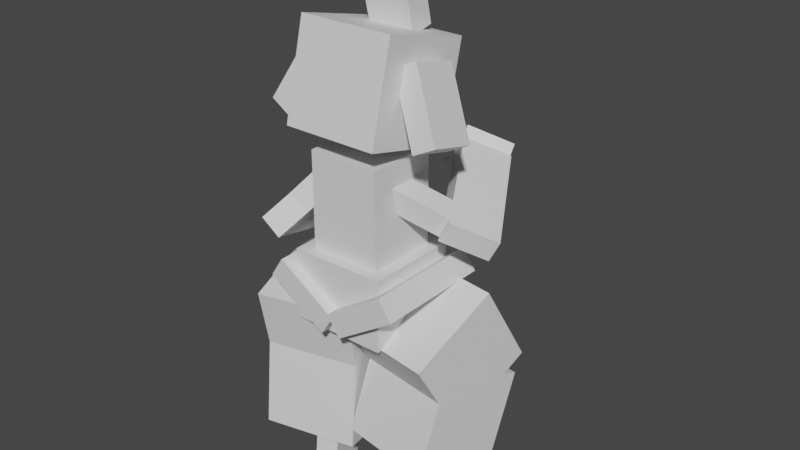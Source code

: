 # Source: medicham.blend  (saved by Blender 2.81.16; exported with 4.5.12 LTS)
import bpy
from mathutils import Matrix  # noqa: F401  (used for matrix-valued properties, if any)

bpy.ops.wm.read_factory_settings(use_empty=True)
scene = bpy.context.scene
scene.name = 'Scene'

# ---- collections
col_collection = bpy.data.collections.new('Collection'); scene.collection.children.link(col_collection)

# ---- materials (node trees are filled in below, after node groups)
mat_default_obj = bpy.data.materials.new('Default OBJ')
mat_default_obj.use_transparent_shadow = False

# ---- material node trees
mat_default_obj.use_nodes = True; mat_default_obj.node_tree.nodes.clear()
_N = mat_default_obj.node_tree.nodes; _L = mat_default_obj.node_tree.links
n0 = _N.new('ShaderNodeOutputMaterial'); n0.name = 'Material Output'; n0.location = (300, 300)
n1 = _N.new('ShaderNodeBsdfPrincipled'); n1.name = 'Principled BSDF'; n1.location = (10, 300)
n1.distribution = 'GGX'
n1.subsurface_method = 'BURLEY'
n1.inputs[3].default_value = 1.45
n1.inputs[27].default_value = (0.0, 0.0, 0.0, 1.0)
n1.inputs[28].default_value = 1.0
_L.new(n1.outputs[0], n0.inputs[0])
n0.is_active_output = True

# ---- world
world_world = bpy.data.worlds.new('World'); scene.world = world_world
world_world.use_nodes = True; world_world.node_tree.nodes.clear()
_N = world_world.node_tree.nodes; _L = world_world.node_tree.links
n0 = _N.new('ShaderNodeOutputWorld'); n0.name = 'World Output'; n0.location = (300, 300)
n1 = _N.new('ShaderNodeBackground'); n1.name = 'Background'; n1.location = (10, 300)
n1.inputs[0].default_value = (0.05088, 0.05088, 0.05088, 1.0)
_L.new(n1.outputs[0], n0.inputs[0])
n0.is_active_output = True
world_world.color = (0.05088, 0.05088, 0.05088)
world_world.use_sun_shadow = False
world_world.sun_shadow_jitter_overblur = 0.0

# ---- meshes
me_body = bpy.data.meshes.new('Body')
me_body.from_pydata([(0.09375, -0.125, -0.09375), (-0.09375, -0.125, -0.09375), (-0.09375, 0.125, -0.09375), (0.09375, 0.125, -0.09375), (-0.09375, -0.125, 0.09375), (0.09375, -0.125, 0.09375), (0.09375, 0.125, 0.09375), (-0.09375, 0.125, 0.09375)], [], [(0, 1, 2, 3), (4, 5, 6, 7), (3, 2, 7, 6), (5, 4, 1, 0), (5, 0, 3, 6), (1, 4, 7, 2)])
_uv = me_body.uv_layers.new(name='UVMap')
_uv.uv.foreach_set('vector', [0.04688, 0.7812, 0.09375, 0.7812, 0.09375, 0.9062, 0.04688, 0.9062, 0.1406, 0.7812, 0.1875, 0.7812, 0.1875, 0.9062, 0.1406, 0.9062, 0.04688, 0.9062, 0.09375, 0.9062, 0.09375, 1.0, 0.04688, 1.0, 0.09375, 0.9062, 0.1406, 0.9062, 0.1406, 1.0, 0.09375, 1.0, 0.0, 0.7812, 0.04688, 0.7812, 0.04688, 0.9062, 0.0, 0.9062, 0.09375, 0.7812, 0.1406, 0.7812, 0.1406, 0.9062, 0.09375, 0.9062])
me_body.materials.append(mat_default_obj)
me_body.use_remesh_fix_poles = True
me_body.use_remesh_preserve_attributes = False
me_body.use_mirror_vertex_groups = False
me_body.update()
me_hip1 = bpy.data.meshes.new('Hip1')
me_hip1.from_pydata([(0.125, -0.09375, -0.125), (-0.125, -0.09375, -0.125), (-0.125, 0.09375, -0.125), (0.125, 0.09375, -0.125), (-0.125, -0.09375, 0.125), (0.125, -0.09375, 0.125), (0.125, 0.09375, 0.125), (-0.125, 0.09375, 0.125)], [], [(0, 1, 2, 3), (4, 5, 6, 7), (3, 2, 7, 6), (5, 4, 1, 0), (5, 0, 3, 6), (1, 4, 7, 2)])
_uv = me_hip1.uv_layers.new(name='UVMap')
_uv.uv.foreach_set('vector', [0.0625, 0.5625, 0.125, 0.5625, 0.125, 0.6562, 0.0625, 0.6562, 0.1875, 0.5625, 0.25, 0.5625, 0.25, 0.6562, 0.1875, 0.6562, 0.0625, 0.6562, 0.125, 0.6562, 0.125, 0.7812, 0.0625, 0.7812, 0.125, 0.6562, 0.1875, 0.6562, 0.1875, 0.7812, 0.125, 0.7812, 0.0, 0.5625, 0.0625, 0.5625, 0.0625, 0.6562, 0.0, 0.6562, 0.125, 0.5625, 0.1875, 0.5625, 0.1875, 0.6562, 0.125, 0.6562])
me_hip1.materials.append(mat_default_obj)
me_hip1.use_remesh_fix_poles = True
me_hip1.use_remesh_preserve_attributes = False
me_hip1.use_mirror_vertex_groups = False
me_hip1.update()
me_hip2 = bpy.data.meshes.new('Hip2')
me_hip2.from_pydata([(-0.0616, -0.07727, -0.1562), (-0.09565, -0.02485, -0.1562), (0.06161, 0.07727, -0.1562), (0.09564, 0.02485, -0.1562), (-0.09565, -0.02485, 0.1562), (-0.0616, -0.07727, 0.1562), (0.09564, 0.02485, 0.1562), (0.06161, 0.07727, 0.1562)], [], [(0, 1, 2, 3), (4, 5, 6, 7), (3, 2, 7, 6), (5, 4, 1, 0), (5, 0, 3, 6), (1, 4, 7, 2)])
_uv = me_hip2.uv_layers.new(name='UVMap')
_uv.uv.foreach_set('vector', [0.5156, 0.75, 0.5312, 0.75, 0.5312, 0.8438, 0.5156, 0.8438, 0.6094, 0.75, 0.625, 0.75, 0.625, 0.8438, 0.6094, 0.8438, 0.5156, 0.8438, 0.5312, 0.8438, 0.5312, 1.0, 0.5156, 1.0, 0.5312, 0.8438, 0.5469, 0.8438, 0.5469, 1.0, 0.5312, 1.0, 0.4375, 0.75, 0.5156, 0.75, 0.5156, 0.8438, 0.4375, 0.8438, 0.5312, 0.75, 0.6094, 0.75, 0.6094, 0.8438, 0.5312, 0.8438])
me_hip2.materials.append(mat_default_obj)
me_hip2.use_remesh_fix_poles = True
me_hip2.use_remesh_preserve_attributes = False
me_hip2.use_mirror_vertex_groups = False
me_hip2.update()
me_hip3 = bpy.data.meshes.new('Hip3')
me_hip3.from_pydata([(0.09565, -0.02485, -0.1562), (0.06161, -0.07727, -0.1562), (-0.09565, 0.02485, -0.1562), (-0.06161, 0.07727, -0.1562), (0.06161, -0.07727, 0.1562), (0.09565, -0.02485, 0.1562), (-0.06161, 0.07727, 0.1562), (-0.09565, 0.02485, 0.1562)], [], [(0, 1, 2, 3), (4, 5, 6, 7), (3, 2, 7, 6), (5, 4, 1, 0), (5, 0, 3, 6), (1, 4, 7, 2)])
_uv = me_hip3.uv_layers.new(name='UVMap')
_uv.uv.foreach_set('vector', [0.5156, 0.75, 0.5312, 0.75, 0.5312, 0.8438, 0.5156, 0.8438, 0.6094, 0.75, 0.625, 0.75, 0.625, 0.8438, 0.6094, 0.8438, 0.5156, 0.8438, 0.5312, 0.8438, 0.5312, 1.0, 0.5156, 1.0, 0.5312, 0.8438, 0.5469, 0.8438, 0.5469, 1.0, 0.5312, 1.0, 0.4375, 0.75, 0.5156, 0.75, 0.5156, 0.8438, 0.4375, 0.8438, 0.5312, 0.75, 0.6094, 0.75, 0.6094, 0.8438, 0.5312, 0.8438])
me_hip3.materials.append(mat_default_obj)
me_hip3.use_remesh_fix_poles = True
me_hip3.use_remesh_preserve_attributes = False
me_hip3.use_mirror_vertex_groups = False
me_hip3.update()
me_rightleg1 = bpy.data.meshes.new('RightLeg1')
me_rightleg1.from_pydata([(0.1502, -0.04575, -0.1491), (-0.09675, -0.04575, -0.1882), (-0.1163, 0.1708, -0.06474), (0.1306, 0.1708, -0.02564), (-0.1306, -0.1708, 0.02564), (0.1163, -0.1708, 0.06474), (0.09675, 0.04575, 0.1882), (-0.1502, 0.04575, 0.1491)], [], [(0, 1, 2, 3), (4, 5, 6, 7), (3, 2, 7, 6), (5, 4, 1, 0), (5, 0, 3, 6), (1, 4, 7, 2)])
_uv = me_rightleg1.uv_layers.new(name='UVMap')
_uv.uv.foreach_set('vector', [0.0625, 0.0625, 0.125, 0.0625, 0.125, 0.1875, 0.0625, 0.1875, 0.1875, 0.0625, 0.25, 0.0625, 0.25, 0.1875, 0.1875, 0.1875, 0.0625, 0.1875, 0.125, 0.1875, 0.125, 0.3125, 0.0625, 0.3125, 0.125, 0.1875, 0.1875, 0.1875, 0.1875, 0.3125, 0.125, 0.3125, 0.0, 0.0625, 0.0625, 0.0625, 0.0625, 0.1875, 0.0, 0.1875, 0.125, 0.0625, 0.1875, 0.0625, 0.1875, 0.1875, 0.125, 0.1875])
me_rightleg1.materials.append(mat_default_obj)
me_rightleg1.use_remesh_fix_poles = True
me_rightleg1.use_remesh_preserve_attributes = False
me_rightleg1.use_mirror_vertex_groups = False
me_rightleg1.update()
me_rightleg2 = bpy.data.meshes.new('RightLeg2')
me_rightleg2.from_pydata([(0.1356, -0.1589, -0.05699), (-0.1113, -0.1589, -0.09609), (-0.09861, 0.07749, -0.1765), (0.1483, 0.07749, -0.1374), (-0.1483, -0.07749, 0.1374), (0.09861, -0.07749, 0.1765), (0.1113, 0.1589, 0.09609), (-0.1356, 0.1589, 0.05699)], [], [(0, 1, 2, 3), (4, 5, 6, 7), (3, 2, 7, 6), (5, 4, 1, 0), (5, 0, 3, 6), (1, 4, 7, 2)])
_uv = me_rightleg2.uv_layers.new(name='UVMap')
_uv.uv.foreach_set('vector', [0.3125, 0.0625, 0.375, 0.0625, 0.375, 0.1875, 0.3125, 0.1875, 0.4375, 0.0625, 0.5, 0.0625, 0.5, 0.1875, 0.4375, 0.1875, 0.3125, 0.1875, 0.375, 0.1875, 0.375, 0.3125, 0.3125, 0.3125, 0.375, 0.1875, 0.4375, 0.1875, 0.4375, 0.3125, 0.375, 0.3125, 0.25, 0.0625, 0.3125, 0.0625, 0.3125, 0.1875, 0.25, 0.1875, 0.375, 0.0625, 0.4375, 0.0625, 0.4375, 0.1875, 0.375, 0.1875])
me_rightleg2.materials.append(mat_default_obj)
me_rightleg2.use_remesh_fix_poles = True
me_rightleg2.use_remesh_preserve_attributes = False
me_rightleg2.use_mirror_vertex_groups = False
me_rightleg2.update()
me_rightleg3 = bpy.data.meshes.new('RightLeg3')
me_rightleg3.from_pydata([(0.03071, -0.09882, 0.005852), (-0.03102, -0.09882, -0.003926), (-0.02147, 0.07847, -0.06422), (0.04026, 0.07847, -0.05444), (-0.04026, -0.07847, 0.05444), (0.02147, -0.07847, 0.06422), (0.03102, 0.09882, 0.003927), (-0.03071, 0.09882, -0.005851)], [], [(0, 1, 2, 3), (4, 5, 6, 7), (3, 2, 7, 6), (5, 4, 1, 0), (5, 0, 3, 6), (1, 4, 7, 2)])
_uv = me_rightleg3.uv_layers.new(name='UVMap')
_uv.uv.foreach_set('vector', [0.2812, 0.4375, 0.2969, 0.4375, 0.2969, 0.5312, 0.2812, 0.5312, 0.3125, 0.4375, 0.3281, 0.4375, 0.3281, 0.5312, 0.3125, 0.5312, 0.2812, 0.5312, 0.2969, 0.5312, 0.2969, 0.5625, 0.2812, 0.5625, 0.2969, 0.5312, 0.3125, 0.5312, 0.3125, 0.5625, 0.2969, 0.5625, 0.2656, 0.4375, 0.2812, 0.4375, 0.2812, 0.5312, 0.2656, 0.5312, 0.2969, 0.4375, 0.3125, 0.4375, 0.3125, 0.5312, 0.2969, 0.5312])
me_rightleg3.materials.append(mat_default_obj)
me_rightleg3.use_remesh_fix_poles = True
me_rightleg3.use_remesh_preserve_attributes = False
me_rightleg3.use_mirror_vertex_groups = False
me_rightleg3.update()
me_rightfoot = bpy.data.meshes.new('RightFoot')
me_rightfoot.from_pydata([(0.04176, -0.005403, -0.06392), (-0.01997, -0.005403, -0.0737), (-0.03673, 0.05898, 0.03213), (0.025, 0.05898, 0.04191), (-0.025, -0.05898, -0.04191), (0.03673, -0.05898, -0.03213), (0.01997, 0.005403, 0.0737), (-0.04176, 0.005403, 0.06392)], [], [(0, 1, 2, 3), (4, 5, 6, 7), (3, 2, 7, 6), (5, 4, 1, 0), (5, 0, 3, 6), (1, 4, 7, 2)])
_uv = me_rightfoot.uv_layers.new(name='UVMap')
_uv.uv.foreach_set('vector', [0.2812, 0.4688, 0.2969, 0.4688, 0.2969, 0.5312, 0.2812, 0.5312, 0.3125, 0.4688, 0.3281, 0.4688, 0.3281, 0.5312, 0.3125, 0.5312, 0.2812, 0.5312, 0.2969, 0.5312, 0.2969, 0.5625, 0.2812, 0.5625, 0.2969, 0.5312, 0.3125, 0.5312, 0.3125, 0.5625, 0.2969, 0.5625, 0.2656, 0.4688, 0.2812, 0.4688, 0.2812, 0.5312, 0.2656, 0.5312, 0.2969, 0.4688, 0.3125, 0.4688, 0.3125, 0.5312, 0.2969, 0.5312])
me_rightfoot.materials.append(mat_default_obj)
me_rightfoot.use_remesh_fix_poles = True
me_rightfoot.use_remesh_preserve_attributes = False
me_rightfoot.use_mirror_vertex_groups = False
me_rightfoot.update()
me_rightleg1_000 = bpy.data.meshes.new('RightLeg1.000')
me_rightleg1_000.from_pydata([(0.08807, -0.09368, -0.1742), (-0.1555, -0.09368, -0.118), (-0.1429, 0.1499, -0.06316), (0.1007, 0.1499, -0.1194), (-0.1007, -0.1499, 0.1194), (0.1429, -0.1499, 0.06316), (0.1555, 0.09368, 0.118), (-0.08807, 0.09368, 0.1742)], [], [(0, 1, 2, 3), (4, 5, 6, 7), (3, 2, 7, 6), (5, 4, 1, 0), (5, 0, 3, 6), (1, 4, 7, 2)])
_uv = me_rightleg1_000.uv_layers.new(name='UVMap')
_uv.uv.foreach_set('vector', [0.0625, 0.0625, 0.125, 0.0625, 0.125, 0.1875, 0.0625, 0.1875, 0.1875, 0.0625, 0.25, 0.0625, 0.25, 0.1875, 0.1875, 0.1875, 0.0625, 0.1875, 0.125, 0.1875, 0.125, 0.3125, 0.0625, 0.3125, 0.125, 0.1875, 0.1875, 0.1875, 0.1875, 0.3125, 0.125, 0.3125, 0.0, 0.0625, 0.0625, 0.0625, 0.0625, 0.1875, 0.0, 0.1875, 0.125, 0.0625, 0.1875, 0.0625, 0.1875, 0.1875, 0.125, 0.1875])
me_rightleg1_000.materials.append(mat_default_obj)
me_rightleg1_000.use_remesh_fix_poles = True
me_rightleg1_000.use_remesh_preserve_attributes = False
me_rightleg1_000.use_mirror_vertex_groups = False
me_rightleg1_000.update()
me_rightleg2_000 = bpy.data.meshes.new('RightLeg2.000')
me_rightleg2_000.from_pydata([(0.09731, -0.1393, -0.1342), (-0.1463, -0.1393, -0.07793), (-0.1531, 0.1088, -0.1076), (0.09046, 0.1088, -0.1639), (-0.09046, -0.1088, 0.1639), (0.1531, -0.1088, 0.1076), (0.1463, 0.1393, 0.07793), (-0.09731, 0.1393, 0.1342)], [], [(0, 1, 2, 3), (4, 5, 6, 7), (3, 2, 7, 6), (5, 4, 1, 0), (5, 0, 3, 6), (1, 4, 7, 2)])
_uv = me_rightleg2_000.uv_layers.new(name='UVMap')
_uv.uv.foreach_set('vector', [0.3125, 0.0625, 0.375, 0.0625, 0.375, 0.1875, 0.3125, 0.1875, 0.4375, 0.0625, 0.5, 0.0625, 0.5, 0.1875, 0.4375, 0.1875, 0.3125, 0.1875, 0.375, 0.1875, 0.375, 0.3125, 0.3125, 0.3125, 0.375, 0.1875, 0.4375, 0.1875, 0.4375, 0.3125, 0.375, 0.3125, 0.25, 0.0625, 0.3125, 0.0625, 0.3125, 0.1875, 0.25, 0.1875, 0.375, 0.0625, 0.4375, 0.0625, 0.4375, 0.1875, 0.375, 0.1875])
me_rightleg2_000.materials.append(mat_default_obj)
me_rightleg2_000.use_remesh_fix_poles = True
me_rightleg2_000.use_remesh_preserve_attributes = False
me_rightleg2_000.use_mirror_vertex_groups = False
me_rightleg2_000.update()
me_rightleg3_000 = bpy.data.meshes.new('RightLeg3.000')
me_rightleg3_000.from_pydata([(0.02604, -0.09686, -0.02612), (-0.03486, -0.09686, -0.01206), (-0.04, 0.08924, -0.03432), (0.0209, 0.08924, -0.04838), (-0.0209, -0.08924, 0.04838), (0.04, -0.08924, 0.03432), (0.03486, 0.09686, 0.01206), (-0.02604, 0.09686, 0.02612)], [], [(0, 1, 2, 3), (4, 5, 6, 7), (3, 2, 7, 6), (5, 4, 1, 0), (5, 0, 3, 6), (1, 4, 7, 2)])
_uv = me_rightleg3_000.uv_layers.new(name='UVMap')
_uv.uv.foreach_set('vector', [0.2812, 0.4375, 0.2969, 0.4375, 0.2969, 0.5312, 0.2812, 0.5312, 0.3125, 0.4375, 0.3281, 0.4375, 0.3281, 0.5312, 0.3125, 0.5312, 0.2812, 0.5312, 0.2969, 0.5312, 0.2969, 0.5625, 0.2812, 0.5625, 0.2969, 0.5312, 0.3125, 0.5312, 0.3125, 0.5625, 0.2969, 0.5625, 0.2656, 0.4375, 0.2812, 0.4375, 0.2812, 0.5312, 0.2656, 0.5312, 0.2969, 0.4375, 0.3125, 0.4375, 0.3125, 0.5312, 0.2969, 0.5312])
me_rightleg3_000.materials.append(mat_default_obj)
me_rightleg3_000.use_remesh_fix_poles = True
me_rightleg3_000.use_remesh_preserve_attributes = False
me_rightleg3_000.use_mirror_vertex_groups = False
me_rightleg3_000.update()
me_rightfoot_000 = bpy.data.meshes.new('RightFoot.000')
me_rightfoot_000.from_pydata([(0.01487, 0.009199, -0.07452), (-0.04603, 0.009199, -0.06046), (-0.01944, 0.0499, 0.0547), (0.04145, 0.0499, 0.04064), (-0.04145, -0.0499, -0.04064), (0.01944, -0.0499, -0.0547), (0.04603, -0.0092, 0.06046), (-0.01487, -0.0092, 0.07452)], [], [(0, 1, 2, 3), (4, 5, 6, 7), (3, 2, 7, 6), (5, 4, 1, 0), (5, 0, 3, 6), (1, 4, 7, 2)])
_uv = me_rightfoot_000.uv_layers.new(name='UVMap')
_uv.uv.foreach_set('vector', [0.2812, 0.4688, 0.2969, 0.4688, 0.2969, 0.5312, 0.2812, 0.5312, 0.3125, 0.4688, 0.3281, 0.4688, 0.3281, 0.5312, 0.3125, 0.5312, 0.2812, 0.5312, 0.2969, 0.5312, 0.2969, 0.5625, 0.2812, 0.5625, 0.2969, 0.5312, 0.3125, 0.5312, 0.3125, 0.5625, 0.2969, 0.5625, 0.2656, 0.4688, 0.2812, 0.4688, 0.2812, 0.5312, 0.2656, 0.5312, 0.2969, 0.4688, 0.3125, 0.4688, 0.3125, 0.5312, 0.2969, 0.5312])
me_rightfoot_000.materials.append(mat_default_obj)
me_rightfoot_000.use_remesh_fix_poles = True
me_rightfoot_000.use_remesh_preserve_attributes = False
me_rightfoot_000.use_mirror_vertex_groups = False
me_rightfoot_000.update()
me_leftarm1 = bpy.data.meshes.new('LeftArm1')
me_leftarm1.from_pydata([(0.01341, -0.02858, -0.03093), (-0.1303, -0.2061, 0.07076), (-0.1773, -0.1652, 0.07573), (-0.03358, 0.01233, -0.02595), (-0.1101, -0.1898, 0.1276), (0.03358, -0.01233, 0.02595), (-0.01341, 0.02858, 0.03093), (-0.1571, -0.1489, 0.1326)], [], [(0, 1, 2, 3), (4, 5, 6, 7), (3, 2, 7, 6), (5, 4, 1, 0), (5, 0, 3, 6), (1, 4, 7, 2)])
_uv = me_leftarm1.uv_layers.new(name='UVMap')
_uv.uv.foreach_set('vector', [0.01562, 0.5, 0.07812, 0.5, 0.07812, 0.5312, 0.01562, 0.5312, 0.09375, 0.5, 0.1562, 0.5, 0.1562, 0.5312, 0.09375, 0.5312, 0.01562, 0.5312, 0.07812, 0.5312, 0.07812, 0.5625, 0.01562, 0.5625, 0.07812, 0.5312, 0.1406, 0.5312, 0.1406, 0.5625, 0.07812, 0.5625, 0.0, 0.5, 0.01562, 0.5, 0.01562, 0.5312, 0.0, 0.5312, 0.07812, 0.5, 0.09375, 0.5, 0.09375, 0.5312, 0.07812, 0.5312])
me_leftarm1.materials.append(mat_default_obj)
me_leftarm1.use_remesh_fix_poles = True
me_leftarm1.use_remesh_preserve_attributes = False
me_leftarm1.use_mirror_vertex_groups = False
me_leftarm1.update()
me_leftarm2 = bpy.data.meshes.new('LeftArm2')
me_leftarm2.from_pydata([(0.1197, 0.07832, 0.09401), (-0.008027, -0.03665, -0.167), (-0.05502, 0.004251, -0.162), (0.0727, 0.1192, 0.09899), (-0.0727, -0.1192, -0.09899), (0.05502, -0.004251, 0.162), (0.008027, 0.03665, 0.167), (-0.1197, -0.07832, -0.09401)], [], [(0, 1, 2, 3), (4, 5, 6, 7), (3, 2, 7, 6), (5, 4, 1, 0), (5, 0, 3, 6), (1, 4, 7, 2)])
_uv = me_leftarm2.uv_layers.new(name='UVMap')
_uv.uv.foreach_set('vector', [0.03125, 0.4062, 0.1094, 0.4062, 0.1094, 0.4375, 0.03125, 0.4375, 0.1406, 0.4062, 0.2188, 0.4062, 0.2188, 0.4375, 0.1406, 0.4375, 0.03125, 0.4375, 0.1094, 0.4375, 0.1094, 0.5, 0.03125, 0.5, 0.1094, 0.4375, 0.1875, 0.4375, 0.1875, 0.5, 0.1094, 0.5, 0.0, 0.4062, 0.03125, 0.4062, 0.03125, 0.4375, 0.0, 0.4375, 0.1094, 0.4062, 0.1406, 0.4062, 0.1406, 0.4375, 0.1094, 0.4375])
me_leftarm2.materials.append(mat_default_obj)
me_leftarm2.use_remesh_fix_poles = True
me_leftarm2.use_remesh_preserve_attributes = False
me_leftarm2.use_mirror_vertex_groups = False
me_leftarm2.update()
me_leftarm3 = bpy.data.meshes.new('LeftArm3')
me_leftarm3.from_pydata([(0.03868, 0.0825, 0.02206), (0.0761, -0.009414, -0.05394), (0.02599, 6.801e-05, -0.09008), (-0.01143, 0.09198, -0.01407), (0.01143, -0.09198, 0.01407), (-0.02599, -6.801e-05, 0.09008), (-0.0761, 0.009414, 0.05394), (-0.03868, -0.0825, -0.02206)], [], [(0, 1, 2, 3), (4, 5, 6, 7), (3, 2, 7, 6), (5, 4, 1, 0), (5, 0, 3, 6), (1, 4, 7, 2)])
_uv = me_leftarm3.uv_layers.new(name='UVMap')
_uv.uv.foreach_set('vector', [0.03125, 0.3125, 0.0625, 0.3125, 0.0625, 0.3438, 0.03125, 0.3438, 0.09375, 0.3125, 0.125, 0.3125, 0.125, 0.3438, 0.09375, 0.3438, 0.03125, 0.3438, 0.0625, 0.3438, 0.0625, 0.4062, 0.03125, 0.4062, 0.0625, 0.3438, 0.09375, 0.3438, 0.09375, 0.4062, 0.0625, 0.4062, 0.0, 0.3125, 0.03125, 0.3125, 0.03125, 0.3438, 0.0, 0.3438, 0.0625, 0.3125, 0.09375, 0.3125, 0.09375, 0.3438, 0.0625, 0.3438])
me_leftarm3.materials.append(mat_default_obj)
me_leftarm3.use_remesh_fix_poles = True
me_leftarm3.use_remesh_preserve_attributes = False
me_leftarm3.use_mirror_vertex_groups = False
me_leftarm3.update()
me_leftarm4 = bpy.data.meshes.new('LeftArm4')
me_leftarm4.from_pydata([(0.04669, -0.005108, 0.02689), (0.03148, -0.0361, -0.0252), (0.009988, 0.01688, -0.05045), (0.0252, 0.04787, 0.001647), (-0.0252, -0.04787, -0.001647), (-0.009988, -0.01688, 0.05045), (-0.03148, 0.0361, 0.0252), (-0.04669, 0.005108, -0.02689)], [], [(0, 1, 2, 3), (4, 5, 6, 7), (3, 2, 7, 6), (5, 4, 1, 0), (5, 0, 3, 6), (1, 4, 7, 2)])
_uv = me_leftarm4.uv_layers.new(name='UVMap')
_uv.uv.foreach_set('vector', [0.1094, 0.3438, 0.125, 0.3438, 0.125, 0.375, 0.1094, 0.375, 0.1406, 0.3438, 0.1562, 0.3438, 0.1562, 0.375, 0.1406, 0.375, 0.1094, 0.375, 0.125, 0.375, 0.125, 0.4062, 0.1094, 0.4062, 0.125, 0.375, 0.1406, 0.375, 0.1406, 0.4062, 0.125, 0.4062, 0.09375, 0.3438, 0.1094, 0.3438, 0.1094, 0.375, 0.09375, 0.375, 0.125, 0.3438, 0.1406, 0.3438, 0.1406, 0.375, 0.125, 0.375])
me_leftarm4.materials.append(mat_default_obj)
me_leftarm4.use_remesh_fix_poles = True
me_leftarm4.use_remesh_preserve_attributes = False
me_leftarm4.use_mirror_vertex_groups = False
me_leftarm4.update()
me_rightarm1 = bpy.data.meshes.new('RightArm1')
me_rightarm1.from_pydata([(0.0737, -0.07458, -0.08115), (-0.1264, 0.03179, 0.0245), (-0.09702, 0.08698, 0.0245), (0.103, -0.01939, -0.08115), (-0.103, 0.01939, 0.08115), (0.09702, -0.08698, -0.02451), (0.1264, -0.03179, -0.02451), (-0.0737, 0.07458, 0.08115)], [], [(0, 1, 2, 3), (4, 5, 6, 7), (3, 2, 7, 6), (5, 4, 1, 0), (5, 0, 3, 6), (1, 4, 7, 2)])
_uv = me_rightarm1.uv_layers.new(name='UVMap')
_uv.uv.foreach_set('vector', [0.01562, 0.5, 0.07812, 0.5, 0.07812, 0.5312, 0.01562, 0.5312, 0.09375, 0.5, 0.1562, 0.5, 0.1562, 0.5312, 0.09375, 0.5312, 0.01562, 0.5312, 0.07812, 0.5312, 0.07812, 0.5625, 0.01562, 0.5625, 0.07812, 0.5312, 0.1406, 0.5312, 0.1406, 0.5625, 0.07812, 0.5625, 0.0, 0.5, 0.01562, 0.5, 0.01562, 0.5312, 0.0, 0.5312, 0.07812, 0.5, 0.09375, 0.5, 0.09375, 0.5312, 0.07812, 0.5312])
me_rightarm1.materials.append(mat_default_obj)
me_rightarm1.use_remesh_fix_poles = True
me_rightarm1.use_remesh_preserve_attributes = False
me_rightarm1.use_mirror_vertex_groups = False
me_rightarm1.update()
me_rightarm2 = bpy.data.meshes.new('RightArm2')
me_rightarm2.from_pydata([(0.1082, -0.09294, 0.09459), (-0.04607, -0.0109, -0.1645), (-0.01673, 0.04429, -0.1645), (0.1376, -0.03775, 0.09459), (-0.1376, 0.03775, -0.09459), (0.01673, -0.04429, 0.1645), (0.04607, 0.0109, 0.1645), (-0.1082, 0.09294, -0.09459)], [], [(0, 1, 2, 3), (4, 5, 6, 7), (3, 2, 7, 6), (5, 4, 1, 0), (5, 0, 3, 6), (1, 4, 7, 2)])
_uv = me_rightarm2.uv_layers.new(name='UVMap')
_uv.uv.foreach_set('vector', [0.03125, 0.4062, 0.1094, 0.4062, 0.1094, 0.4375, 0.03125, 0.4375, 0.1406, 0.4062, 0.2188, 0.4062, 0.2188, 0.4375, 0.1406, 0.4375, 0.03125, 0.4375, 0.1094, 0.4375, 0.1094, 0.5, 0.03125, 0.5, 0.1094, 0.4375, 0.1875, 0.4375, 0.1875, 0.5, 0.1094, 0.5, 0.0, 0.4062, 0.03125, 0.4062, 0.03125, 0.4375, 0.0, 0.4375, 0.1094, 0.4062, 0.1406, 0.4062, 0.1406, 0.4375, 0.1094, 0.4375])
me_rightarm2.materials.append(mat_default_obj)
me_rightarm2.use_remesh_fix_poles = True
me_rightarm2.use_remesh_preserve_attributes = False
me_rightarm2.use_mirror_vertex_groups = False
me_rightarm2.update()
me_rightarm3 = bpy.data.meshes.new('RightArm3')
me_rightarm3.from_pydata([(0.08953, -0.01997, 0.01934), (0.004524, -0.07831, -0.05134), (0.001966, -0.02868, -0.08924), (0.08698, 0.02966, -0.01856), (-0.08698, -0.02966, 0.01856), (-0.001966, 0.02868, 0.08923), (-0.004524, 0.07831, 0.05134), (-0.08953, 0.01997, -0.01934)], [], [(0, 1, 2, 3), (4, 5, 6, 7), (3, 2, 7, 6), (5, 4, 1, 0), (5, 0, 3, 6), (1, 4, 7, 2)])
_uv = me_rightarm3.uv_layers.new(name='UVMap')
_uv.uv.foreach_set('vector', [0.03125, 0.3125, 0.0625, 0.3125, 0.0625, 0.3438, 0.03125, 0.3438, 0.09375, 0.3125, 0.125, 0.3125, 0.125, 0.3438, 0.09375, 0.3438, 0.03125, 0.3438, 0.0625, 0.3438, 0.0625, 0.4062, 0.03125, 0.4062, 0.0625, 0.3438, 0.09375, 0.3438, 0.09375, 0.4062, 0.0625, 0.4062, 0.0, 0.3125, 0.03125, 0.3125, 0.03125, 0.3438, 0.0, 0.3438, 0.0625, 0.3125, 0.09375, 0.3125, 0.09375, 0.3438, 0.0625, 0.3438])
me_rightarm3.materials.append(mat_default_obj)
me_rightarm3.use_remesh_fix_poles = True
me_rightarm3.use_remesh_preserve_attributes = False
me_rightarm3.use_mirror_vertex_groups = False
me_rightarm3.update()
me_rightarm4 = bpy.data.meshes.new('RightArm4')
me_rightarm4.from_pydata([(-0.008045, -0.05156, 0.01436), (-0.03213, -0.02404, -0.03632), (0.02345, 0.001705, -0.04875), (0.04753, -0.02582, 0.001929), (-0.04753, 0.02582, -0.001929), (-0.02345, -0.001705, 0.04875), (0.03213, 0.02404, 0.03632), (0.008045, 0.05156, -0.01436)], [], [(0, 1, 2, 3), (4, 5, 6, 7), (3, 2, 7, 6), (5, 4, 1, 0), (5, 0, 3, 6), (1, 4, 7, 2)])
_uv = me_rightarm4.uv_layers.new(name='UVMap')
_uv.uv.foreach_set('vector', [0.1094, 0.3438, 0.125, 0.3438, 0.125, 0.375, 0.1094, 0.375, 0.1406, 0.3438, 0.1562, 0.3438, 0.1562, 0.375, 0.1406, 0.375, 0.1094, 0.375, 0.125, 0.375, 0.125, 0.4062, 0.1094, 0.4062, 0.125, 0.375, 0.1406, 0.375, 0.1406, 0.4062, 0.125, 0.4062, 0.09375, 0.3438, 0.1094, 0.3438, 0.1094, 0.375, 0.09375, 0.375, 0.125, 0.3438, 0.1406, 0.3438, 0.1406, 0.375, 0.125, 0.375])
me_rightarm4.materials.append(mat_default_obj)
me_rightarm4.use_remesh_fix_poles = True
me_rightarm4.use_remesh_preserve_attributes = False
me_rightarm4.use_mirror_vertex_groups = False
me_rightarm4.update()
me_neck = bpy.data.meshes.new('Neck')
me_neck.from_pydata([(0.03125, -0.0625, -0.03125), (-0.03125, -0.0625, -0.03125), (-0.03125, 0.0625, -0.03125), (0.03125, 0.0625, -0.03125), (-0.03125, -0.0625, 0.03125), (0.03125, -0.0625, 0.03125), (0.03125, 0.0625, 0.03125), (-0.03125, 0.0625, 0.03125)], [], [(0, 1, 2, 3), (4, 5, 6, 7), (3, 2, 7, 6), (5, 4, 1, 0), (5, 0, 3, 6), (1, 4, 7, 2)])
_uv = me_neck.uv_layers.new(name='UVMap')
_uv.uv.foreach_set('vector', [0.1562, 0.9062, 0.1719, 0.9062, 0.1719, 0.9688, 0.1562, 0.9688, 0.1875, 0.9062, 0.2031, 0.9062, 0.2031, 0.9688, 0.1875, 0.9688, 0.1562, 0.9688, 0.1719, 0.9688, 0.1719, 1.0, 0.1562, 1.0, 0.1719, 0.9688, 0.1875, 0.9688, 0.1875, 1.0, 0.1719, 1.0, 0.1406, 0.9062, 0.1562, 0.9062, 0.1562, 0.9688, 0.1406, 0.9688, 0.1719, 0.9062, 0.1875, 0.9062, 0.1875, 0.9688, 0.1719, 0.9688])
me_neck.materials.append(mat_default_obj)
me_neck.use_remesh_fix_poles = True
me_neck.use_remesh_preserve_attributes = False
me_neck.use_mirror_vertex_groups = False
me_neck.update()
me_head1 = bpy.data.meshes.new('Head1')
me_head1.from_pydata([(0.125, 0.002866, -0.1062), (-0.125, 0.002866, -0.1062), (-0.125, 0.2454, -0.1666), (0.125, 0.2454, -0.1666), (-0.125, 0.06335, 0.1364), (0.125, 0.06335, 0.1364), (0.125, 0.3059, 0.07593), (-0.125, 0.3059, 0.07593)], [], [(0, 1, 2, 3), (4, 5, 6, 7), (3, 2, 7, 6), (5, 4, 1, 0), (5, 0, 3, 6), (1, 4, 7, 2)])
_uv = me_head1.uv_layers.new(name='UVMap')
_uv.uv.foreach_set('vector', [0.25, 0.75, 0.3125, 0.75, 0.3125, 0.875, 0.25, 0.875, 0.375, 0.75, 0.4375, 0.75, 0.4375, 0.875, 0.375, 0.875, 0.25, 0.875, 0.3125, 0.875, 0.3125, 1.0, 0.25, 1.0, 0.3125, 0.875, 0.375, 0.875, 0.375, 1.0, 0.3125, 1.0, 0.1875, 0.75, 0.25, 0.75, 0.25, 0.875, 0.1875, 0.875, 0.3125, 0.75, 0.375, 0.75, 0.375, 0.875, 0.3125, 0.875])
me_head1.materials.append(mat_default_obj)
me_head1.use_remesh_fix_poles = True
me_head1.use_remesh_preserve_attributes = False
me_head1.use_mirror_vertex_groups = False
me_head1.update()
me_shape1 = bpy.data.meshes.new('shape1')
me_shape1.from_pydata([(0.0625, -0.08432, -0.05154), (-0.0625, -0.08432, -0.05154), (-0.0625, 0.09838, -0.00936), (0.0625, 0.09838, -0.00936), (-0.0625, -0.09838, 0.00936), (0.0625, -0.09838, 0.00936), (0.0625, 0.08432, 0.05154), (-0.0625, 0.08432, 0.05154)], [], [(0, 1, 2, 3), (4, 5, 6, 7), (3, 2, 7, 6), (5, 4, 1, 0), (5, 0, 3, 6), (1, 4, 7, 2)])
_uv = me_shape1.uv_layers.new(name='UVMap')
_uv.uv.foreach_set('vector', [0.6562, 0.875, 0.6875, 0.875, 0.6875, 0.9688, 0.6562, 0.9688, 0.7031, 0.875, 0.7344, 0.875, 0.7344, 0.9688, 0.7031, 0.9688, 0.6562, 0.9688, 0.6875, 0.9688, 0.6875, 1.0, 0.6562, 1.0, 0.6875, 0.9688, 0.7188, 0.9688, 0.7188, 1.0, 0.6875, 1.0, 0.6406, 0.875, 0.6562, 0.875, 0.6562, 0.9688, 0.6406, 0.9688, 0.6875, 0.875, 0.7031, 0.875, 0.7031, 0.9688, 0.6875, 0.9688])
me_shape1.materials.append(mat_default_obj)
me_shape1.use_remesh_fix_poles = True
me_shape1.use_remesh_preserve_attributes = False
me_shape1.use_mirror_vertex_groups = False
me_shape1.update()
me_shape2 = bpy.data.meshes.new('shape2')
me_shape2.from_pydata([(0.07041, -0.05216, 0.07742), (0.07041, -0.08241, -0.04387), (-0.01472, 0.0797, -0.08428), (-0.01472, 0.1099, 0.037), (0.01472, -0.1099, -0.037), (0.01472, -0.0797, 0.08428), (-0.07041, 0.0824, 0.04387), (-0.07041, 0.05216, -0.07742)], [], [(0, 1, 2, 3), (4, 5, 6, 7), (3, 2, 7, 6), (5, 4, 1, 0), (5, 0, 3, 6), (1, 4, 7, 2)])
_uv = me_shape2.uv_layers.new(name='UVMap')
_uv.uv.foreach_set('vector', [0.6562, 0.875, 0.6875, 0.875, 0.6875, 0.9688, 0.6562, 0.9688, 0.7031, 0.875, 0.7344, 0.875, 0.7344, 0.9688, 0.7031, 0.9688, 0.6562, 0.9688, 0.6875, 0.9688, 0.6875, 1.0, 0.6562, 1.0, 0.6875, 0.9688, 0.7188, 0.9688, 0.7188, 1.0, 0.6875, 1.0, 0.6406, 0.875, 0.6562, 0.875, 0.6562, 0.9688, 0.6406, 0.9688, 0.6875, 0.875, 0.7031, 0.875, 0.7031, 0.9688, 0.6875, 0.9688])
me_shape2.materials.append(mat_default_obj)
me_shape2.use_remesh_fix_poles = True
me_shape2.use_remesh_preserve_attributes = False
me_shape2.use_mirror_vertex_groups = False
me_shape2.update()
me_shape3 = bpy.data.meshes.new('shape3')
me_shape3.from_pydata([(-0.01472, -0.0797, 0.08428), (-0.01472, -0.1099, -0.037), (0.07041, 0.05216, -0.07742), (0.07041, 0.0824, 0.04387), (-0.07041, -0.08241, -0.04387), (-0.07041, -0.05216, 0.07742), (0.01472, 0.1099, 0.037), (0.01472, 0.0797, -0.08428)], [], [(0, 1, 2, 3), (4, 5, 6, 7), (3, 2, 7, 6), (5, 4, 1, 0), (5, 0, 3, 6), (1, 4, 7, 2)])
_uv = me_shape3.uv_layers.new(name='UVMap')
_uv.uv.foreach_set('vector', [0.6562, 0.875, 0.6875, 0.875, 0.6875, 0.9688, 0.6562, 0.9688, 0.7031, 0.875, 0.7344, 0.875, 0.7344, 0.9688, 0.7031, 0.9688, 0.6562, 0.9688, 0.6875, 0.9688, 0.6875, 1.0, 0.6562, 1.0, 0.6875, 0.9688, 0.7188, 0.9688, 0.7188, 1.0, 0.6875, 1.0, 0.6406, 0.875, 0.6562, 0.875, 0.6562, 0.9688, 0.6406, 0.9688, 0.6875, 0.875, 0.7031, 0.875, 0.7031, 0.9688, 0.6875, 0.9688])
me_shape3.materials.append(mat_default_obj)
me_shape3.use_remesh_fix_poles = True
me_shape3.use_remesh_preserve_attributes = False
me_shape3.use_mirror_vertex_groups = False
me_shape3.update()

# ---- objects
ob_body = bpy.data.objects.new('Body', me_body)
ob_hip1 = bpy.data.objects.new('Hip1', me_hip1)
ob_hip2 = bpy.data.objects.new('Hip2', me_hip2)
ob_hip3 = bpy.data.objects.new('Hip3', me_hip3)
ob_rightleg1 = bpy.data.objects.new('RightLeg1', me_rightleg1)
ob_rightleg2 = bpy.data.objects.new('RightLeg2', me_rightleg2)
ob_rightleg3 = bpy.data.objects.new('RightLeg3', me_rightleg3)
ob_rightfoot = bpy.data.objects.new('RightFoot', me_rightfoot)
ob_rightleg1_000 = bpy.data.objects.new('RightLeg1.000', me_rightleg1_000)
ob_rightleg2_000 = bpy.data.objects.new('RightLeg2.000', me_rightleg2_000)
ob_rightleg3_000 = bpy.data.objects.new('RightLeg3.000', me_rightleg3_000)
ob_rightfoot_000 = bpy.data.objects.new('RightFoot.000', me_rightfoot_000)
ob_leftarm1 = bpy.data.objects.new('LeftArm1', me_leftarm1)
ob_leftarm2 = bpy.data.objects.new('LeftArm2', me_leftarm2)
ob_leftarm3 = bpy.data.objects.new('LeftArm3', me_leftarm3)
ob_leftarm4 = bpy.data.objects.new('LeftArm4', me_leftarm4)
ob_rightarm1 = bpy.data.objects.new('RightArm1', me_rightarm1)
ob_rightarm2 = bpy.data.objects.new('RightArm2', me_rightarm2)
ob_rightarm3 = bpy.data.objects.new('RightArm3', me_rightarm3)
ob_rightarm4 = bpy.data.objects.new('RightArm4', me_rightarm4)
ob_neck = bpy.data.objects.new('Neck', me_neck)
ob_head1 = bpy.data.objects.new('Head1', me_head1)
ob_shape1 = bpy.data.objects.new('shape1', me_shape1)
ob_shape2 = bpy.data.objects.new('shape2', me_shape2)
ob_shape3 = bpy.data.objects.new('shape3', me_shape3)

# ---- transforms, parenting, visibility, modifiers, constraints
ob_body.parent = ob_hip1
ob_body.matrix_parent_inverse = Matrix(((1.0, 0.0, 0.0, -0.0), (0.0, -1.629e-07, 1.0, -0.6364), (0.0, -1.0, -1.629e-07, 2.411e-07), (-0.0, 0.0, -0.0, 1.0)))
ob_body.location = (0.0, 1.018e-07, 0.8552)
ob_body.rotation_euler = (1.571, -0.0, 0.0)
ob_body.lineart.crease_threshold = 0.0
ob_hip1.location = (0.0, 1.375e-07, 0.6364)
ob_hip1.rotation_euler = (1.571, -0.0, 0.0)
ob_hip1.lineart.crease_threshold = 0.0
ob_hip2.parent = ob_hip1
ob_hip2.matrix_parent_inverse = Matrix(((1.0, 0.0, 0.0, -0.0), (0.0, -1.629e-07, 1.0, -0.6364), (0.0, -1.0, -1.629e-07, 2.411e-07), (-0.0, 0.0, -0.0, 1.0)))
ob_hip2.location = (0.09375, 1.375e-07, 0.6364)
ob_hip2.rotation_euler = (1.571, -0.0, 0.0)
ob_hip2.lineart.crease_threshold = 0.0
ob_hip3.parent = ob_hip1
ob_hip3.matrix_parent_inverse = Matrix(((1.0, 0.0, 0.0, -0.0), (0.0, -1.629e-07, 1.0, -0.6364), (0.0, -1.0, -1.629e-07, 2.411e-07), (-0.0, 0.0, -0.0, 1.0)))
ob_hip3.location = (-0.08327, 1.386e-07, 0.6296)
ob_hip3.rotation_euler = (1.571, -0.0, 0.0)
ob_hip3.lineart.crease_threshold = 0.0
ob_rightleg1.parent = ob_hip2
ob_rightleg1.matrix_parent_inverse = Matrix(((1.0, 0.0, 0.0, -0.09375), (0.0, -1.629e-07, 1.0, -0.6364), (0.0, -1.0, -1.629e-07, 2.411e-07), (-0.0, 0.0, -0.0, 1.0)))
ob_rightleg1.location = (0.1531, 0.05684, 0.4969)
ob_rightleg1.rotation_euler = (1.571, -0.0, 0.0)
ob_rightleg1.lineart.crease_threshold = 0.0
ob_rightleg2.parent = ob_rightleg1
ob_rightleg2.matrix_parent_inverse = Matrix(((1.0, 0.0, 0.0, -0.1531), (0.0, -1.629e-07, 1.0, -0.4969), (0.0, -1.0, -1.629e-07, 0.05684), (-0.0, 0.0, -0.0, 1.0)))
ob_rightleg2.location = (0.1517, 0.04751, 0.3246)
ob_rightleg2.rotation_euler = (1.571, -0.0, 0.0)
ob_rightleg2.lineart.crease_threshold = 0.0
ob_rightleg3.parent = ob_rightleg2
ob_rightleg3.matrix_parent_inverse = Matrix(((1.0, 0.0, 0.0, -0.1517), (0.0, -1.629e-07, 1.0, -0.3246), (0.0, -1.0, -1.629e-07, 0.04751), (-0.0, 0.0, -0.0, 1.0)))
ob_rightleg3.location = (0.1437, -0.002731, 0.1768)
ob_rightleg3.rotation_euler = (1.571, -0.0, 0.0)
ob_rightleg3.lineart.crease_threshold = 0.0
ob_rightfoot.parent = ob_rightleg3
ob_rightfoot.matrix_parent_inverse = Matrix(((1.0, 0.0, 0.0, -0.1437), (0.0, -1.629e-07, 1.0, -0.1768), (-0.0, -1.0, -1.629e-07, -0.002731), (-0.0, 0.0, -0.0, 1.0)))
ob_rightfoot.location = (0.1438, -0.002401, 0.08393)
ob_rightfoot.rotation_euler = (1.571, -0.0, 0.0)
ob_rightfoot.lineart.crease_threshold = 0.0
ob_rightleg1_000.parent = ob_hip3
ob_rightleg1_000.matrix_parent_inverse = Matrix(((1.0, 0.0, -0.0, 0.08327), (0.0, -1.629e-07, 1.0, -0.6296), (0.0, -1.0, -1.629e-07, 2.411e-07), (-0.0, 0.0, -0.0, 1.0)))
ob_rightleg1_000.location = (-0.1493, 0.02037, 0.4834)
ob_rightleg1_000.rotation_euler = (1.571, -0.0, 0.0)
ob_rightleg1_000.lineart.crease_threshold = 0.0
ob_rightleg2_000.parent = ob_rightleg1_000
ob_rightleg2_000.matrix_parent_inverse = Matrix(((1.0, 0.0, -0.0, 0.1493), (0.0, -1.629e-07, 1.0, -0.4834), (0.0, -1.0, -1.629e-07, 0.02037), (-0.0, 0.0, -0.0, 1.0)))
ob_rightleg2_000.location = (-0.149, 0.01922, 0.2984)
ob_rightleg2_000.rotation_euler = (1.571, -0.0, 0.0)
ob_rightleg2_000.lineart.crease_threshold = 0.0
ob_rightleg3_000.parent = ob_rightleg2_000
ob_rightleg3_000.matrix_parent_inverse = Matrix(((1.0, 0.0, -0.0, 0.149), (0.0, -1.629e-07, 1.0, -0.2984), (0.0, -1.0, -1.629e-07, 0.01922), (-0.0, 0.0, -0.0, 1.0)))
ob_rightleg3_000.location = (-0.1447, 0.0006706, 0.1433)
ob_rightleg3_000.rotation_euler = (1.571, -0.0, 0.0)
ob_rightleg3_000.lineart.crease_threshold = 0.0
ob_rightfoot_000.parent = ob_rightleg3_000
ob_rightfoot_000.matrix_parent_inverse = Matrix(((1.0, 0.0, -0.0, 0.1447), (0.0, -1.629e-07, 1.0, -0.1433), (0.0, -1.0, -1.629e-07, 0.0006706), (-0.0, 0.0, -0.0, 1.0)))
ob_rightfoot_000.location = (-0.1491, 0.01981, 0.05249)
ob_rightfoot_000.rotation_euler = (1.571, -0.0, 0.0)
ob_rightfoot_000.lineart.crease_threshold = 0.0
ob_leftarm1.parent = ob_body
ob_leftarm1.matrix_parent_inverse = Matrix(((1.0, 0.0, 0.0, -0.0), (0.0, -1.629e-07, 1.0, -0.8552), (0.0, -1.0, -1.629e-07, 2.411e-07), (-0.0, 0.0, -0.0, 1.0)))
ob_leftarm1.location = (-0.05229, 0.0152, 0.9506)
ob_leftarm1.rotation_euler = (1.571, -0.0, 0.0)
ob_leftarm1.lineart.crease_threshold = 0.0
ob_leftarm2.parent = ob_leftarm1
ob_leftarm2.matrix_parent_inverse = Matrix(((1.0, 0.0, -0.0, 0.05229), (0.0, -1.629e-07, 1.0, -0.9506), (0.0, -1.0, -1.629e-07, 0.0152), (-0.0, 0.0, -0.0, 1.0)))
ob_leftarm2.location = (-0.2273, 0.02634, 0.7509)
ob_leftarm2.rotation_euler = (1.571, -0.0, 0.0)
ob_leftarm2.lineart.crease_threshold = 0.0
ob_leftarm3.parent = ob_leftarm2
ob_leftarm3.matrix_parent_inverse = Matrix(((1.0, 0.0, -0.0, 0.2273), (0.0, -1.629e-07, 1.0, -0.7509), (0.0, -1.0, -1.629e-07, 0.02634), (-0.0, 0.0, -0.0, 1.0)))
ob_leftarm3.location = (-0.2946, 0.2019, 0.6589)
ob_leftarm3.rotation_euler = (1.571, -0.0, 0.0)
ob_leftarm3.lineart.crease_threshold = 0.0
ob_leftarm4.parent = ob_leftarm2
ob_leftarm4.matrix_parent_inverse = Matrix(((1.0, 0.0, -0.0, 0.2273), (0.0, -1.629e-07, 1.0, -0.7509), (0.0, -1.0, -1.629e-07, 0.02634), (-0.0, 0.0, -0.0, 1.0)))
ob_leftarm4.location = (-0.2436, 0.1783, 0.714)
ob_leftarm4.rotation_euler = (1.571, -0.0, 0.0)
ob_leftarm4.lineart.crease_threshold = 0.0
ob_rightarm1.parent = ob_body
ob_rightarm1.matrix_parent_inverse = Matrix(((1.0, 0.0, 0.0, -0.0), (0.0, -1.629e-07, 1.0, -0.8552), (0.0, -1.0, -1.629e-07, 2.411e-07), (-0.0, 0.0, -0.0, 1.0)))
ob_rightarm1.location = (0.1041, 0.01321, 0.8768)
ob_rightarm1.rotation_euler = (1.571, -0.0, 0.0)
ob_rightarm1.lineart.crease_threshold = 0.0
ob_rightarm2.parent = ob_rightarm1
ob_rightarm2.matrix_parent_inverse = Matrix(((1.0, 0.0, 0.0, -0.1041), (0.0, -1.629e-07, 1.0, -0.8768), (0.0, -1.0, -1.629e-07, 0.01321), (-0.0, 0.0, -0.0, 1.0)))
ob_rightarm2.location = (0.1695, 0.1786, 0.842)
ob_rightarm2.rotation_euler = (1.571, -0.0, 0.0)
ob_rightarm2.lineart.crease_threshold = 0.0
ob_rightarm3.parent = ob_rightarm2
ob_rightarm3.matrix_parent_inverse = Matrix(((1.0, 0.0, 0.0, -0.1695), (0.0, -1.629e-07, 1.0, -0.842), (0.0, -1.0, -1.629e-07, 0.1786), (-0.0, 0.0, -0.0, 1.0)))
ob_rightarm3.location = (0.05571, 0.3517, 0.8766)
ob_rightarm3.rotation_euler = (1.571, -0.0, 0.0)
ob_rightarm3.lineart.crease_threshold = 0.0
ob_rightarm4.parent = ob_rightarm2
ob_rightarm4.matrix_parent_inverse = Matrix(((1.0, 0.0, 0.0, -0.1695), (0.0, -1.629e-07, 1.0, -0.842), (0.0, -1.0, -1.629e-07, 0.1786), (-0.0, 0.0, -0.0, 1.0)))
ob_rightarm4.location = (0.04215, 0.2968, 0.8688)
ob_rightarm4.rotation_euler = (1.571, -0.0, 0.0)
ob_rightarm4.lineart.crease_threshold = 0.0
ob_neck.parent = ob_body
ob_neck.matrix_parent_inverse = Matrix(((1.0, 0.0, 0.0, -0.0), (0.0, -1.629e-07, 1.0, -0.8552), (0.0, -1.0, -1.629e-07, 2.411e-07), (-0.0, 0.0, -0.0, 1.0)))
ob_neck.location = (0.0, 8.146e-08, 0.9802)
ob_neck.rotation_euler = (1.571, -0.0, 0.0)
ob_neck.lineart.crease_threshold = 0.0
ob_head1.parent = ob_neck
ob_head1.matrix_parent_inverse = Matrix(((1.0, 0.0, 0.0, -0.0), (0.0, -1.629e-07, 1.0, -0.9802), (0.0, -1.0, -1.629e-07, 2.411e-07), (-0.0, 0.0, -0.0, 1.0)))
ob_head1.location = (0.0, 8.196e-08, 0.9802)
ob_head1.rotation_euler = (1.571, -0.0, 0.0)
ob_head1.lineart.crease_threshold = 0.0
ob_shape1.parent = ob_head1
ob_shape1.matrix_parent_inverse = Matrix(((1.0, 0.0, 0.0, -0.0), (0.0, -1.629e-07, 1.0, -0.9802), (0.0, -1.0, -1.629e-07, 2.416e-07), (-0.0, 0.0, -0.0, 1.0)))
ob_shape1.location = (0.0, 0.08491, 1.332)
ob_shape1.rotation_euler = (1.571, -0.0, 0.0)
ob_shape1.lineart.crease_threshold = 0.0
ob_shape2.parent = ob_head1
ob_shape2.matrix_parent_inverse = Matrix(((1.0, 0.0, 0.0, -0.0), (0.0, -1.629e-07, 1.0, -0.9802), (0.0, -1.0, -1.629e-07, 2.416e-07), (-0.0, 0.0, -0.0, 1.0)))
ob_shape2.location = (0.1676, 0.01003, 1.114)
ob_shape2.rotation_euler = (1.571, -0.0, 0.0)
ob_shape2.lineart.crease_threshold = 0.0
ob_shape3.parent = ob_head1
ob_shape3.matrix_parent_inverse = Matrix(((1.0, 0.0, 0.0, -0.0), (0.0, -1.629e-07, 1.0, -0.9802), (0.0, -1.0, -1.629e-07, 2.416e-07), (-0.0, 0.0, -0.0, 1.0)))
ob_shape3.location = (-0.1676, 0.01003, 1.114)
ob_shape3.rotation_euler = (1.571, -0.0, 0.0)
ob_shape3.lineart.crease_threshold = 0.0

# ---- collection membership
col_collection.objects.link(ob_body)
col_collection.objects.link(ob_hip1)
col_collection.objects.link(ob_hip2)
col_collection.objects.link(ob_hip3)
col_collection.objects.link(ob_rightleg1)
col_collection.objects.link(ob_rightleg2)
col_collection.objects.link(ob_rightleg3)
col_collection.objects.link(ob_rightfoot)
col_collection.objects.link(ob_rightleg1_000)
col_collection.objects.link(ob_rightleg2_000)
col_collection.objects.link(ob_rightleg3_000)
col_collection.objects.link(ob_rightfoot_000)
col_collection.objects.link(ob_leftarm1)
col_collection.objects.link(ob_leftarm2)
col_collection.objects.link(ob_leftarm3)
col_collection.objects.link(ob_leftarm4)
col_collection.objects.link(ob_rightarm1)
col_collection.objects.link(ob_rightarm2)
col_collection.objects.link(ob_rightarm3)
col_collection.objects.link(ob_rightarm4)
col_collection.objects.link(ob_neck)
col_collection.objects.link(ob_head1)
col_collection.objects.link(ob_shape1)
col_collection.objects.link(ob_shape2)
col_collection.objects.link(ob_shape3)

# ---- scene / render settings (as saved in the file)
scene.frame_start = 1; scene.frame_end = 250; scene.frame_set(1)
scene.render.engine = 'BLENDER_EEVEE_NEXT'
scene.cycles.use_denoising = False
scene.cycles.samples = 128
scene.cycles.sampling_pattern = 'TABULATED_SOBOL'
scene.cycles.use_adaptive_sampling = False
scene.cycles.use_light_tree = False
scene.view_settings.view_transform = 'Filmic'
bpy.context.view_layer.update()

# ---- added for rendering (the .blend has no active camera and no usable light): camera, sun
cam_auto = bpy.data.cameras.new('AutoCamera')
cam_auto.lens = 50.0
cam_auto.sensor_width = 36.0
cam_auto.clip_end = 1000.0
ob_auto_camera = bpy.data.objects.new('AutoCamera', cam_auto)
scene.collection.objects.link(ob_auto_camera)
ob_auto_camera.location = (1.53148, -1.73359, 1.96714)
ob_auto_camera.rotation_euler = (1.09748, -7.21219e-08, 0.694738)
scene.camera = ob_auto_camera
light_auto_sun = bpy.data.lights.new('AutoSun', 'SUN')
light_auto_sun.energy = 3.0
light_auto_sun.angle = 0.0523599
ob_auto_sun = bpy.data.objects.new('AutoSun', light_auto_sun)
scene.collection.objects.link(ob_auto_sun)
ob_auto_sun.rotation_euler = (0.872665, 0.174533, 0.523599)
bpy.context.view_layer.update()
